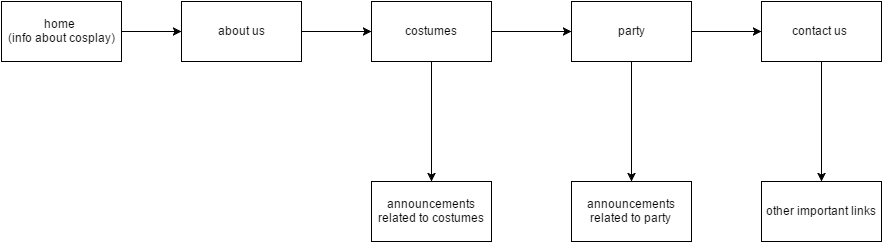

The diagram above was exported from draw.io. Its source (the exported page's mxGraphModel, read from the mxfile embedded in the PNG):
<mxGraphModel dx="1035" dy="624" grid="1" gridSize="10" guides="1" tooltips="1" connect="1" arrows="1" fold="1" page="1" pageScale="1" pageWidth="850" pageHeight="1100" background="#ffffff" math="0" shadow="0">
  <root>
    <mxCell id="0" />
    <mxCell id="1" parent="0" />
    <mxCell id="19" value="" style="edgeStyle=orthogonalEdgeStyle;rounded=0;html=1;jettySize=auto;orthogonalLoop=1;" edge="1" parent="1" source="17" target="18">
      <mxGeometry relative="1" as="geometry" />
    </mxCell>
    <mxCell id="17" value="home&amp;nbsp;&lt;div&gt;(info about cosplay)&lt;/div&gt;" style="whiteSpace=wrap;html=1;" vertex="1" parent="1">
      <mxGeometry x="20" y="150" width="120" height="60" as="geometry" />
    </mxCell>
    <mxCell id="21" value="" style="edgeStyle=orthogonalEdgeStyle;rounded=0;html=1;jettySize=auto;orthogonalLoop=1;" edge="1" parent="1" source="18" target="20">
      <mxGeometry relative="1" as="geometry" />
    </mxCell>
    <mxCell id="18" value="about us" style="whiteSpace=wrap;html=1;" vertex="1" parent="1">
      <mxGeometry x="200" y="150" width="120" height="60" as="geometry" />
    </mxCell>
    <mxCell id="23" value="" style="edgeStyle=orthogonalEdgeStyle;rounded=0;html=1;jettySize=auto;orthogonalLoop=1;" edge="1" parent="1" source="20" target="22">
      <mxGeometry relative="1" as="geometry" />
    </mxCell>
    <mxCell id="25" value="" style="edgeStyle=orthogonalEdgeStyle;rounded=0;html=1;jettySize=auto;orthogonalLoop=1;" edge="1" parent="1" source="20" target="24">
      <mxGeometry relative="1" as="geometry" />
    </mxCell>
    <mxCell id="20" value="costumes" style="whiteSpace=wrap;html=1;" vertex="1" parent="1">
      <mxGeometry x="390" y="150" width="120" height="60" as="geometry" />
    </mxCell>
    <mxCell id="24" value="announcements related to costumes" style="whiteSpace=wrap;html=1;" vertex="1" parent="1">
      <mxGeometry x="390" y="330" width="120" height="60" as="geometry" />
    </mxCell>
    <mxCell id="27" value="" style="edgeStyle=orthogonalEdgeStyle;rounded=0;html=1;jettySize=auto;orthogonalLoop=1;" edge="1" parent="1" source="22" target="26">
      <mxGeometry relative="1" as="geometry" />
    </mxCell>
    <mxCell id="29" value="" style="edgeStyle=orthogonalEdgeStyle;rounded=0;html=1;jettySize=auto;orthogonalLoop=1;" edge="1" parent="1" source="22" target="28">
      <mxGeometry relative="1" as="geometry" />
    </mxCell>
    <mxCell id="22" value="party" style="whiteSpace=wrap;html=1;" vertex="1" parent="1">
      <mxGeometry x="590" y="150" width="120" height="60" as="geometry" />
    </mxCell>
    <mxCell id="33" value="" style="edgeStyle=orthogonalEdgeStyle;rounded=0;html=1;jettySize=auto;orthogonalLoop=1;" edge="1" parent="1" source="28" target="32">
      <mxGeometry relative="1" as="geometry" />
    </mxCell>
    <mxCell id="28" value="contact us&amp;nbsp;" style="whiteSpace=wrap;html=1;" vertex="1" parent="1">
      <mxGeometry x="780" y="150" width="120" height="60" as="geometry" />
    </mxCell>
    <mxCell id="32" value="other important links" style="whiteSpace=wrap;html=1;" vertex="1" parent="1">
      <mxGeometry x="780" y="330" width="120" height="60" as="geometry" />
    </mxCell>
    <mxCell id="26" value="announcements related to party" style="whiteSpace=wrap;html=1;" vertex="1" parent="1">
      <mxGeometry x="590" y="330" width="120" height="60" as="geometry" />
    </mxCell>
  </root>
</mxGraphModel>